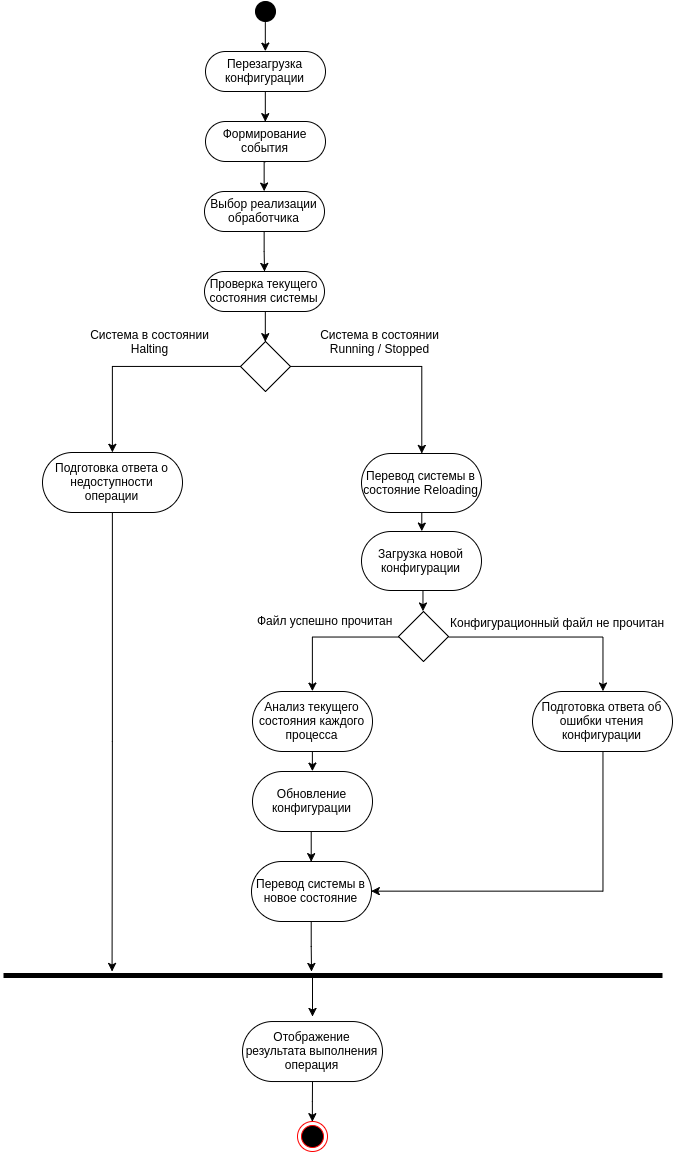

The diagram above was exported from draw.io. Its source (the exported page's mxGraphModel, read from the mxfile embedded in the PNG):
<mxGraphModel dx="1026" dy="458" grid="1" gridSize="10" guides="1" tooltips="1" connect="1" arrows="1" fold="1" page="1" pageScale="1" pageWidth="826" pageHeight="1169" background="#ffffff" math="0" shadow="0">
  <root>
    <mxCell id="0" />
    <mxCell id="1" parent="0" />
    <mxCell id="18" style="edgeStyle=orthogonalEdgeStyle;rounded=0;html=1;exitX=0.5;exitY=1;entryX=0.5;entryY=0;jettySize=auto;orthogonalLoop=1;" parent="1" source="2" target="7" edge="1">
      <mxGeometry relative="1" as="geometry" />
    </mxCell>
    <mxCell id="2" value="Перезагрузка конфигурации&lt;br&gt;" style="rounded=1;whiteSpace=wrap;html=1;arcSize=50;" parent="1" vertex="1">
      <mxGeometry x="293" y="220" width="120" height="40" as="geometry" />
    </mxCell>
    <mxCell id="6" style="edgeStyle=orthogonalEdgeStyle;rounded=0;html=1;exitX=0.5;exitY=1;entryX=0.5;entryY=0;jettySize=auto;orthogonalLoop=1;" parent="1" source="3" target="2" edge="1">
      <mxGeometry relative="1" as="geometry" />
    </mxCell>
    <mxCell id="3" value="" style="ellipse;whiteSpace=wrap;html=1;fillColor=#000000;" parent="1" vertex="1">
      <mxGeometry x="343" y="170" width="20" height="20" as="geometry" />
    </mxCell>
    <mxCell id="57" style="edgeStyle=orthogonalEdgeStyle;rounded=0;html=1;exitX=0.5;exitY=1;entryX=0.5;entryY=0;jettySize=auto;orthogonalLoop=1;" edge="1" parent="1" source="7" target="13">
      <mxGeometry relative="1" as="geometry" />
    </mxCell>
    <mxCell id="7" value="Формирование события&lt;br&gt;" style="rounded=1;whiteSpace=wrap;html=1;arcSize=50;" parent="1" vertex="1">
      <mxGeometry x="293" y="290" width="120" height="40" as="geometry" />
    </mxCell>
    <mxCell id="60" style="edgeStyle=orthogonalEdgeStyle;rounded=0;html=1;exitX=0.5;exitY=1;jettySize=auto;orthogonalLoop=1;" edge="1" parent="1" source="13">
      <mxGeometry relative="1" as="geometry">
        <mxPoint x="352" y="440" as="targetPoint" />
      </mxGeometry>
    </mxCell>
    <mxCell id="13" value="Выбор реализации обработчика&lt;br&gt;" style="rounded=1;whiteSpace=wrap;html=1;arcSize=50;" parent="1" vertex="1">
      <mxGeometry x="292" y="360" width="120" height="40" as="geometry" />
    </mxCell>
    <mxCell id="88" style="edgeStyle=orthogonalEdgeStyle;rounded=0;html=1;exitX=0.5;exitY=1;entryX=0.5;entryY=0;jettySize=auto;orthogonalLoop=1;" edge="1" parent="1" source="25" target="29">
      <mxGeometry relative="1" as="geometry" />
    </mxCell>
    <mxCell id="25" value="Загрузка новой конфигурации&lt;br&gt;" style="rounded=1;whiteSpace=wrap;html=1;arcSize=50;" parent="1" vertex="1">
      <mxGeometry x="449" y="700" width="120" height="59" as="geometry" />
    </mxCell>
    <mxCell id="26" style="edgeStyle=orthogonalEdgeStyle;rounded=0;html=1;exitX=0.5;exitY=0;entryX=0.5;entryY=0;jettySize=auto;orthogonalLoop=1;" parent="1" source="25" target="25" edge="1">
      <mxGeometry relative="1" as="geometry" />
    </mxCell>
    <mxCell id="48" style="edgeStyle=orthogonalEdgeStyle;rounded=0;html=1;exitX=0;exitY=0.5;entryX=0.5;entryY=0;jettySize=auto;orthogonalLoop=1;" parent="1" source="29" target="47" edge="1">
      <mxGeometry relative="1" as="geometry" />
    </mxCell>
    <mxCell id="76" style="edgeStyle=orthogonalEdgeStyle;rounded=0;html=1;exitX=1;exitY=0.5;entryX=0.5;entryY=0;jettySize=auto;orthogonalLoop=1;" edge="1" parent="1" source="29" target="73">
      <mxGeometry relative="1" as="geometry" />
    </mxCell>
    <mxCell id="29" value="" style="rhombus;whiteSpace=wrap;html=1;fillColor=#FFFFFF;" parent="1" vertex="1">
      <mxGeometry x="486" y="780" width="50" height="50" as="geometry" />
    </mxCell>
    <mxCell id="55" style="edgeStyle=orthogonalEdgeStyle;rounded=0;html=1;exitX=0.5;exitY=1;entryX=0.5;entryY=0;jettySize=auto;orthogonalLoop=1;" parent="1" target="54" edge="1">
      <mxGeometry relative="1" as="geometry">
        <mxPoint x="400" y="1249.8961038116581" as="sourcePoint" />
      </mxGeometry>
    </mxCell>
    <mxCell id="33" value="" style="line;html=1;strokeWidth=5;fillColor=none;align=left;verticalAlign=middle;spacingTop=-1;spacingLeft=3;spacingRight=3;rotatable=0;labelPosition=right;points=[];portConstraint=eastwest;" parent="1" vertex="1">
      <mxGeometry x="91" y="1140" width="659" height="8" as="geometry" />
    </mxCell>
    <mxCell id="100" style="edgeStyle=orthogonalEdgeStyle;rounded=0;html=1;exitX=0;exitY=0.5;entryX=0.5;entryY=0;jettySize=auto;orthogonalLoop=1;" edge="1" parent="1" source="39" target="67">
      <mxGeometry relative="1" as="geometry" />
    </mxCell>
    <mxCell id="101" style="edgeStyle=orthogonalEdgeStyle;rounded=0;html=1;exitX=1;exitY=0.5;entryX=0.5;entryY=0;jettySize=auto;orthogonalLoop=1;" edge="1" parent="1" source="39" target="83">
      <mxGeometry relative="1" as="geometry" />
    </mxCell>
    <mxCell id="39" value="" style="rhombus;whiteSpace=wrap;html=1;fillColor=#FFFFFF;" parent="1" vertex="1">
      <mxGeometry x="328" y="510" width="50" height="50" as="geometry" />
    </mxCell>
    <mxCell id="80" style="edgeStyle=orthogonalEdgeStyle;rounded=0;html=1;exitX=0.5;exitY=1;entryX=0.5;entryY=0;jettySize=auto;orthogonalLoop=1;" edge="1" parent="1" target="79">
      <mxGeometry relative="1" as="geometry">
        <mxPoint x="411" y="920" as="sourcePoint" />
      </mxGeometry>
    </mxCell>
    <mxCell id="47" value="Анализ текущего состояния каждого процесса" style="rounded=1;whiteSpace=wrap;html=1;arcSize=50;" parent="1" vertex="1">
      <mxGeometry x="340" y="860" width="120" height="60" as="geometry" />
    </mxCell>
    <mxCell id="50" value="Файл успешно прочитан" style="text;html=1;resizable=0;points=[];autosize=1;align=left;verticalAlign=top;spacingTop=-4;" parent="1" vertex="1">
      <mxGeometry x="343" y="780" width="150" height="20" as="geometry" />
    </mxCell>
    <mxCell id="54" value="" style="ellipse;html=1;shape=endState;fillColor=#000000;strokeColor=#ff0000;" parent="1" vertex="1">
      <mxGeometry x="385" y="1289.8961038116581" width="30" height="30" as="geometry" />
    </mxCell>
    <mxCell id="62" style="edgeStyle=orthogonalEdgeStyle;rounded=0;html=1;exitX=0.5;exitY=1;entryX=0.5;entryY=0;jettySize=auto;orthogonalLoop=1;" edge="1" parent="1" source="61" target="39">
      <mxGeometry relative="1" as="geometry" />
    </mxCell>
    <mxCell id="61" value="Проверка текущего состояния системы&lt;br&gt;" style="rounded=1;whiteSpace=wrap;html=1;arcSize=50;" vertex="1" parent="1">
      <mxGeometry x="292" y="440" width="120" height="40" as="geometry" />
    </mxCell>
    <mxCell id="65" value="Система в состоянии Halting" style="text;html=1;strokeColor=none;fillColor=none;align=center;verticalAlign=middle;whiteSpace=wrap;" vertex="1" parent="1">
      <mxGeometry x="170" y="490" width="135" height="40" as="geometry" />
    </mxCell>
    <mxCell id="66" value="Система в состоянии Running / Stopped" style="text;html=1;strokeColor=none;fillColor=none;align=center;verticalAlign=middle;whiteSpace=wrap;" vertex="1" parent="1">
      <mxGeometry x="400" y="490" width="135" height="40" as="geometry" />
    </mxCell>
    <mxCell id="91" style="edgeStyle=orthogonalEdgeStyle;rounded=0;html=1;exitX=0.5;exitY=1;jettySize=auto;orthogonalLoop=1;" edge="1" parent="1" source="67">
      <mxGeometry relative="1" as="geometry">
        <mxPoint x="199.57142857142867" y="1140" as="targetPoint" />
      </mxGeometry>
    </mxCell>
    <mxCell id="67" value="Подготовка ответа о недоступности операции" style="rounded=1;whiteSpace=wrap;html=1;arcSize=50;" vertex="1" parent="1">
      <mxGeometry x="130" y="621" width="140" height="60" as="geometry" />
    </mxCell>
    <mxCell id="94" style="edgeStyle=orthogonalEdgeStyle;rounded=0;html=1;exitX=0.5;exitY=1;jettySize=auto;orthogonalLoop=1;entryX=1;entryY=0.5;" edge="1" parent="1" source="73" target="82">
      <mxGeometry relative="1" as="geometry">
        <mxPoint x="690" y="1140" as="targetPoint" />
        <Array as="points">
          <mxPoint x="691" y="1060" />
        </Array>
      </mxGeometry>
    </mxCell>
    <mxCell id="73" value="Подготовка ответа об ошибки чтения конфигурации" style="rounded=1;whiteSpace=wrap;html=1;arcSize=50;" vertex="1" parent="1">
      <mxGeometry x="620" y="860" width="140" height="60" as="geometry" />
    </mxCell>
    <mxCell id="77" value="Конфигурационный файл не прочитан" style="text;html=1;resizable=0;points=[];autosize=1;align=left;verticalAlign=top;spacingTop=-4;" vertex="1" parent="1">
      <mxGeometry x="536" y="782" width="230" height="20" as="geometry" />
    </mxCell>
    <mxCell id="90" style="edgeStyle=orthogonalEdgeStyle;rounded=0;html=1;exitX=0.5;exitY=1;entryX=0.5;entryY=0;jettySize=auto;orthogonalLoop=1;" edge="1" parent="1" source="79" target="82">
      <mxGeometry relative="1" as="geometry" />
    </mxCell>
    <mxCell id="79" value="Обновление конфигурации" style="rounded=1;whiteSpace=wrap;html=1;arcSize=50;" vertex="1" parent="1">
      <mxGeometry x="340" y="940" width="120" height="60" as="geometry" />
    </mxCell>
    <mxCell id="95" style="edgeStyle=orthogonalEdgeStyle;rounded=0;html=1;exitX=0.5;exitY=1;jettySize=auto;orthogonalLoop=1;" edge="1" parent="1" source="82">
      <mxGeometry relative="1" as="geometry">
        <mxPoint x="399" y="1140" as="targetPoint" />
      </mxGeometry>
    </mxCell>
    <mxCell id="82" value="Перевод системы в новое состояние" style="rounded=1;whiteSpace=wrap;html=1;arcSize=50;" vertex="1" parent="1">
      <mxGeometry x="339" y="1030" width="120" height="60" as="geometry" />
    </mxCell>
    <mxCell id="87" style="edgeStyle=orthogonalEdgeStyle;rounded=0;html=1;exitX=0.5;exitY=1;jettySize=auto;orthogonalLoop=1;" edge="1" parent="1" source="83">
      <mxGeometry relative="1" as="geometry">
        <mxPoint x="509" y="700" as="targetPoint" />
      </mxGeometry>
    </mxCell>
    <mxCell id="83" value="Перевод системы в состояние Reloading&lt;br&gt;" style="rounded=1;whiteSpace=wrap;html=1;arcSize=50;" vertex="1" parent="1">
      <mxGeometry x="449" y="622" width="120" height="59" as="geometry" />
    </mxCell>
    <mxCell id="97" value="Отображение результата выполнения операция" style="rounded=1;whiteSpace=wrap;html=1;arcSize=50;" vertex="1" parent="1">
      <mxGeometry x="330" y="1190.030302964623" width="140" height="60" as="geometry" />
    </mxCell>
    <mxCell id="98" value="" style="endArrow=classic;html=1;" edge="1" parent="1">
      <mxGeometry width="50" height="50" relative="1" as="geometry">
        <mxPoint x="400" y="1143.6524065330184" as="sourcePoint" />
        <mxPoint x="400" y="1185" as="targetPoint" />
      </mxGeometry>
    </mxCell>
  </root>
</mxGraphModel>